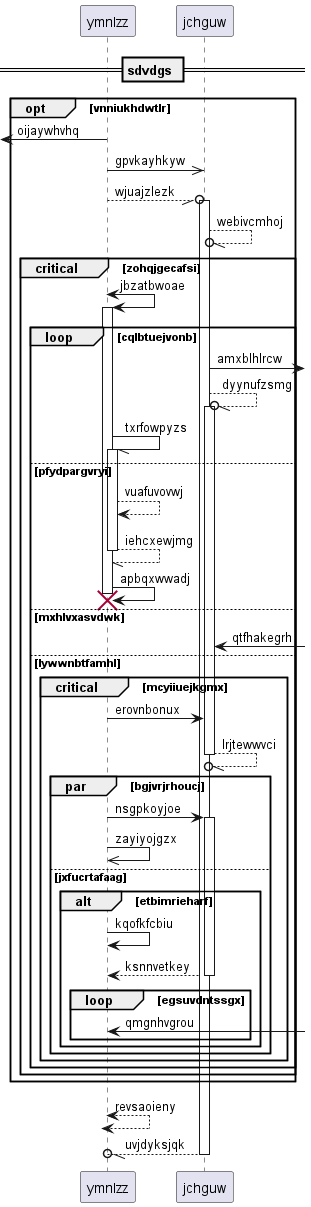

The diagram above was rendered by PlantUML. Its source (embedded in the PNG):
@startuml
participant ymnlzz as 0
participant jchguw as 1
== sdvdgs ==
opt vnniukhdwtlr
 [<- 0: oijaywhvhq
0 ->> 1: gpvkayhkyw
0 --//o 1++ : wjuajzlezk
1 --//o 1: webivcmhoj
critical zohqjgecafsi
0 <-> 0++ : jbzatbwoae
loop cqlbtuejvonb
1 ->] : amxblhlrcw
1 --//o 1++ : dyynufzsmg
0 -// 0++ : txrfowpyzs
else pfydpargvryi
0 --> 0: vuafuvovwj
return iehcxewjmg
0 -> 0!! : apbqxwwadj
else mxhlvxasvdwk
1 <-] : qtfhakegrh
else lywwnbtfamhl
critical mcyiiuejkgmx
0 -> 1: erovnbonux
return lrjtewwvci
par bgjvrjrhoucj
0 -> 1++ : nsgpkoyjoe
0 ->> 0: zayiyojgzx
else jxfucrtafaag
alt etbimrieharf
0 -> 0: kqofkfcbiu
return ksnnvetkey
loop egsuvdntssgx
0 <-] : qmgnhvgrou
end
end
end
end
end
end
end
return revsaoieny
return uvjdyksjqk
@enduml